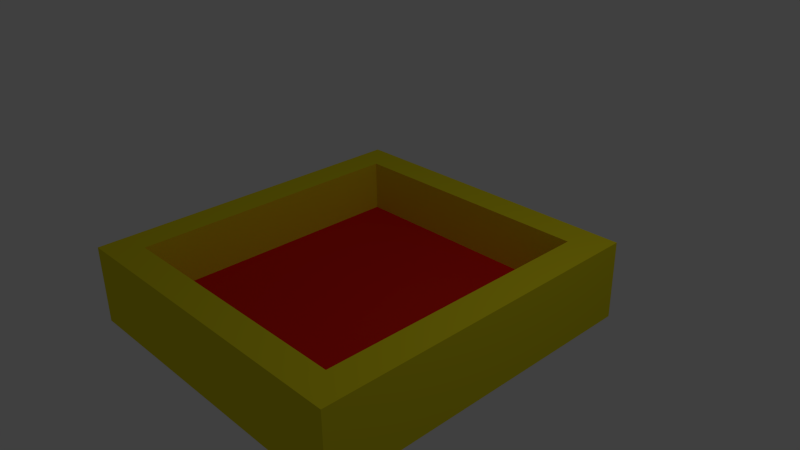 # Source: board.blend  (saved by Blender 2.71.0; exported with 4.5.12 LTS)
import bpy
from mathutils import Matrix  # noqa: F401  (used for matrix-valued properties, if any)

bpy.ops.wm.read_factory_settings(use_empty=True)
scene = bpy.context.scene
scene.name = 'Scene'

# ---- collections
col_collection_1 = bpy.data.collections.new('Collection 1'); scene.collection.children.link(col_collection_1)

# ---- materials (node trees are filled in below, after node groups)
mat_material = bpy.data.materials.new('Material')
mat_material.alpha_threshold = 0.0
mat_material.use_transparent_shadow = False
mat_material.diffuse_color = (0.8, 0.6978, 0.01317, 1.0)
mat_material.roughness = 0.5
mat_material.line_color = (0.0, 0.0, 0.0, 1.0)
mat_material_001 = bpy.data.materials.new('Material.001')
mat_material_001.alpha_threshold = 0.0
mat_material_001.use_transparent_shadow = False
mat_material_001.diffuse_color = (0.8, 0.01615, 0.006736, 1.0)
mat_material_001.roughness = 0.5
mat_material_001.line_color = (0.0, 0.0, 0.0, 1.0)
mat_material_002 = bpy.data.materials.new('Material.002')
mat_material_002.alpha_threshold = 0.0
mat_material_002.use_transparent_shadow = False
mat_material_002.diffuse_color = (0.0, 0.09242, 0.4339, 1.0)
mat_material_002.roughness = 0.5
mat_material_002.line_color = (0.0, 0.0, 0.0, 1.0)

# ---- material node trees

# ---- world
world_world = bpy.data.worlds.new('World'); scene.world = world_world
world_world.color = (0.05088, 0.05088, 0.05088)
world_world.use_sun_shadow = False
world_world.sun_shadow_jitter_overblur = 0.0
world_world.cycles.sampling_method = 'MANUAL'
world_world.cycles.sample_map_resolution = 256

# ---- cameras
cam_camera = bpy.data.cameras.new('Camera')
cam_camera.clip_end = 100.0
cam_camera.lens = 35.0
cam_camera.sensor_width = 32.0
cam_camera.sensor_height = 18.0
cam_camera.ortho_scale = 7.314
cam_camera.dof.focus_distance = 0.0
cam_camera.dof.aperture_fstop = 128.0

# ---- lights
light_lamp = bpy.data.lights.new('Lamp', 'POINT')
light_lamp.transmission_factor = 0.0
light_lamp.cutoff_distance = 30.0
light_lamp.energy = 100.0
light_lamp.shadow_buffer_clip_start = 1.001
light_lamp.shadow_soft_size = 0.1
light_lamp.shadow_maximum_resolution = 0.006
light_lamp.use_absolute_resolution = True
light_lamp.cycles.use_multiple_importance_sampling = False

# ---- meshes
me_cube = bpy.data.meshes.new('Cube')
me_cube.from_pydata([(2.112, 2.298, -1.0), (2.112, -2.553, -1.0), (-2.469, -2.553, -1.0), (-2.469, 2.298, -1.0), (2.112, 2.298, 0.111), (2.112, -2.553, 0.111), (-2.469, -2.553, 0.111), (-2.469, 2.298, 0.111), (-2.038, 2.298, -1.0), (-2.038, -2.553, -1.0), (-2.038, 2.298, 0.111), (-2.038, -2.553, 0.111), (1.654, 2.298, -1.0), (1.654, -2.553, -1.0), (1.654, 2.298, 0.111), (1.654, -2.553, 0.111), (-2.038, 2.298, -1.0), (-2.038, -2.553, -1.0), (-2.038, 2.298, 0.111), (-2.038, -2.553, 0.111), (1.654, 2.298, -1.0), (1.654, -2.553, -1.0), (1.654, 2.298, 0.111), (1.654, -2.553, 0.111), (2.112, -2.121, -1.0), (-2.469, -2.121, -1.0), (2.112, -2.121, 0.111), (-2.469, -2.121, 0.111), (-2.038, -2.121, -1.0), (-2.038, -2.121, 0.111), (1.654, -2.121, -1.0), (1.654, -2.121, 0.111), (-2.038, -2.121, -1.0), (-2.038, -2.121, 0.111), (1.654, -2.121, -1.0), (1.654, -2.121, 0.111), (-2.469, 1.875, -1.0), (-2.469, 1.875, 0.111), (-2.038, 1.875, -1.0), (1.654, 1.875, -1.0), (-2.038, 1.875, -1.0), (1.654, 1.875, -1.0), (2.112, 1.875, -1.0), (2.112, 1.875, 0.111), (-2.038, 1.875, 0.111), (1.654, 1.875, 0.111), (-2.038, 1.875, 0.111), (1.654, 1.875, 0.111), (-2.469, -2.121, -1.0), (-2.469, -2.121, 0.111), (-2.038, -2.121, -1.0), (1.654, -2.121, -1.0), (-2.038, -2.121, -1.0), (1.654, -2.121, -1.0), (2.112, -2.121, -1.0), (2.112, -2.121, 0.111), (-2.038, -2.121, 0.111), (1.654, -2.121, 0.111), (-2.038, -2.121, -0.6349), (1.654, -2.121, -0.6349), (-2.469, 1.875, -1.0), (-2.469, 1.875, 0.111), (-2.038, 1.875, -1.0), (1.654, 1.875, -1.0), (-2.038, 1.875, -1.0), (1.654, 1.875, -1.0), (2.112, 1.875, -1.0), (2.112, 1.875, 0.111), (-2.038, 1.875, 0.111), (1.654, 1.875, 0.111), (-2.038, 1.875, -0.6349), (1.654, 1.875, -0.6349)], [], [(28, 9, 2, 25), (29, 27, 6, 11), (24, 26, 5, 1), (9, 11, 6, 2), (36, 37, 7, 3), (10, 8, 3, 7), (32, 17, 9, 28), (33, 29, 11, 19), (17, 19, 11, 9), (18, 16, 8, 10), (24, 1, 13, 30), (26, 31, 15, 5), (1, 5, 15, 13), (4, 0, 12, 14), (34, 21, 17, 32), (35, 33, 19, 23), (21, 23, 19, 17), (22, 20, 16, 18), (30, 13, 21, 34), (31, 35, 23, 15), (13, 15, 23, 21), (14, 12, 20, 22), (50, 28, 25, 48), (56, 49, 27, 29), (54, 55, 26, 24), (2, 6, 27, 25), (52, 32, 28, 50), (58, 56, 29, 33), (54, 24, 30, 51), (55, 57, 31, 26), (53, 34, 32, 52), (59, 58, 33, 35), (51, 30, 34, 53), (57, 59, 35, 31), (60, 61, 37, 36), (8, 38, 36, 3), (10, 7, 37, 44), (0, 4, 43, 42), (16, 40, 38, 8), (18, 10, 44, 46), (0, 42, 39, 12), (4, 14, 45, 43), (20, 41, 40, 16), (22, 18, 46, 47), (12, 39, 41, 20), (14, 22, 47, 45), (62, 50, 48, 60), (68, 61, 49, 56), (66, 67, 55, 54), (64, 52, 50, 62), (70, 68, 56, 58), (66, 54, 51, 63), (67, 69, 57, 55), (65, 53, 52, 64), (71, 70, 58, 59), (63, 51, 53, 65), (69, 71, 59, 57), (25, 27, 49, 48), (48, 49, 61, 60), (38, 62, 60, 36), (44, 37, 61, 68), (42, 43, 67, 66), (40, 64, 62, 38), (46, 44, 68, 70), (42, 66, 63, 39), (43, 45, 69, 67), (41, 65, 64, 40), (47, 46, 70, 71), (39, 63, 65, 41), (45, 47, 71, 69)])
me_cube.polygons.foreach_set('material_index', [2, 0, 0, 0, 0, 0, 0, 0, 0, 0, 2, 0, 0, 0, 2, 0, 0, 0, 2, 0, 0, 0, 2, 0, 0, 0, 0, 0, 2, 0, 0, 0, 2, 0, 0, 2, 0, 0, 2, 0, 2, 0, 2, 0, 2, 0, 2, 0, 0, 0, 0, 2, 0, 2, 1, 2, 0, 0, 0, 2, 0, 0, 0, 0, 2, 0, 0, 0, 0, 0])
me_cube.materials.append(mat_material)
me_cube.materials.append(mat_material_001)
me_cube.materials.append(mat_material_002)
me_cube.use_remesh_preserve_volume = False
me_cube.use_remesh_preserve_attributes = False
me_cube.use_mirror_vertex_groups = False
me_cube.update()

# ---- objects
ob_cube = bpy.data.objects.new('Cube', me_cube)
ob_lamp = bpy.data.objects.new('Lamp', light_lamp)
ob_camera = bpy.data.objects.new('Camera', cam_camera)

# ---- transforms, parenting, visibility, modifiers, constraints
ob_cube.location = (0.0, 0.0, 0.0)
ob_cube.lock_rotations_4d = False
ob_cube.empty_display_type = 'ARROWS'
ob_cube.lineart.crease_threshold = 0.0
ob_lamp.location = (4.076, 1.005, 5.904)
ob_lamp.rotation_euler = (0.6503, 0.05522, 1.866)
ob_lamp.lock_rotations_4d = False
ob_lamp.empty_display_type = 'ARROWS'
ob_lamp.color = (0.0, 0.0, 0.0, 0.0)
ob_lamp.lineart.crease_threshold = 0.0
ob_camera.location = (7.481, -6.508, 5.344)
ob_camera.rotation_euler = (1.109, 0.01082, 0.8149)
ob_camera.lock_rotations_4d = False
ob_camera.empty_display_type = 'ARROWS'
ob_camera.color = (0.0, 0.0, 0.0, 0.0)
ob_camera.display_type = 'WIRE'
ob_camera.lineart.crease_threshold = 0.0

# ---- collection membership
col_collection_1.objects.link(ob_cube)
col_collection_1.objects.link(ob_lamp)
col_collection_1.objects.link(ob_camera)

# ---- scene / render settings (as saved in the file)
scene.camera = ob_camera
scene.frame_start = 1; scene.frame_end = 250; scene.frame_set(1)
scene.render.engine = 'BLENDER_EEVEE_NEXT'
scene.render.resolution_percentage = 50
scene.render.dither_intensity = 0.0
scene.cycles.use_denoising = False
scene.cycles.samples = 10
scene.cycles.sampling_pattern = 'TABULATED_SOBOL'
scene.cycles.light_sampling_threshold = 0.0
scene.cycles.use_adaptive_sampling = False
scene.cycles.use_light_tree = False
scene.cycles.blur_glossy = 0.0
scene.cycles.volume_bounces = 1
scene.cycles.pixel_filter_type = 'GAUSSIAN'
scene.cycles.sample_clamp_indirect = 0.0
scene.view_settings.view_transform = 'Standard'
bpy.context.view_layer.update()
